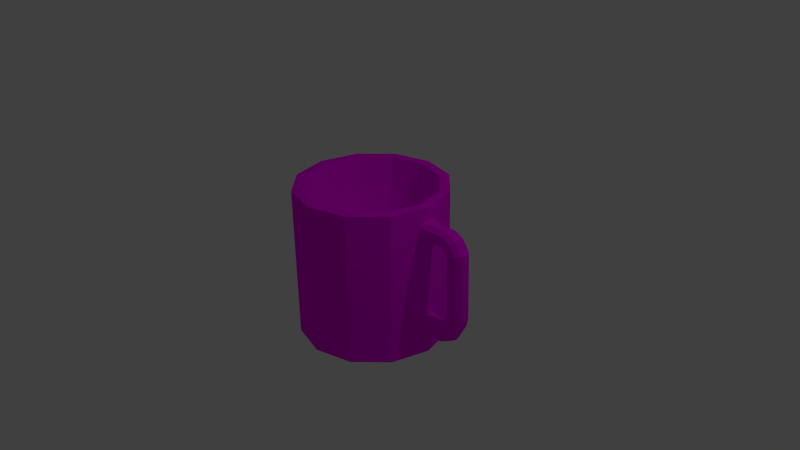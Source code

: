 # Source: CupOfCoffee.blend  (saved by Blender 2.75.0; exported with 4.5.12 LTS)
import bpy
from mathutils import Matrix  # noqa: F401  (used for matrix-valued properties, if any)

bpy.ops.wm.read_factory_settings(use_empty=True)
scene = bpy.context.scene
scene.name = 'Scene'

# ---- collections
col_collection_1 = bpy.data.collections.new('Collection 1'); scene.collection.children.link(col_collection_1)

# ---- images (referenced by path relative to the original .blend; pixels are not part of the script)
import os
ASSET_DIR = os.environ.get("B2B_ASSET_DIR", "")  # directory of the original .blend (textures are referenced by path, not embedded)
HERE = os.path.dirname(os.path.abspath(__file__))  # packed textures are extracted next to this script under _unpacked/

def load_image(name, relpath, width, height, colorspace="sRGB"):
    """Load a texture the original file referenced (path relative to the .blend, or extracted next to this script)."""
    p = next((c for c in (os.path.join(HERE, relpath), os.path.join(ASSET_DIR, relpath)) if relpath and os.path.exists(c)), "")
    if p:
        img = bpy.data.images.load(p, check_existing=True)
        img.name = name
    else:  # same state as the original file: an image datablock whose file is absent (Cycles renders it pink)
        img = bpy.data.images.new(name, width, height)
        img.source = "FILE"
        img.filepath = "//" + (relpath or name)
    img.colorspace_settings.name = colorspace
    return img
img_cupofcoffeetexture_png = load_image('CupOfCoffeeTexture.png', 'Textures/CupOfCoffeeTexture.png', 1024, 1024, 'sRGB')

# ---- materials (node trees are filled in below, after node groups)
mat_material_001 = bpy.data.materials.new('Material.001')
mat_material_001.alpha_threshold = 0.0
mat_material_001.roughness = 0.5

# ---- material node trees
mat_material_001.use_nodes = True; mat_material_001.node_tree.nodes.clear()
_N = mat_material_001.node_tree.nodes; _L = mat_material_001.node_tree.links
n0 = _N.new('ShaderNodeOutputMaterial'); n0.name = 'Material Output'; n0.location = (300, 300)
n1 = _N.new('ShaderNodeBsdfDiffuse'); n1.name = 'Diffuse BSDF'; n1.location = (10, 300)
n2 = _N.new('ShaderNodeTexImage'); n2.name = 'Image Texture'; n2.location = (-180, 300)
n2.width = 140
n2.image = img_cupofcoffeetexture_png
_L.new(n1.outputs[0], n0.inputs[0])
_L.new(n2.outputs[0], n1.inputs[0])
n0.is_active_output = True

# ---- world
world_world = bpy.data.worlds.new('World'); scene.world = world_world
world_world.color = (0.05088, 0.05088, 0.05088)
world_world.use_sun_shadow = False
world_world.sun_shadow_jitter_overblur = 0.0
world_world.cycles.sampling_method = 'MANUAL'
world_world.cycles.sample_map_resolution = 256

# ---- cameras
cam_camera = bpy.data.cameras.new('Camera')
cam_camera.clip_end = 100.0
cam_camera.lens = 35.0
cam_camera.sensor_width = 32.0
cam_camera.sensor_height = 18.0
cam_camera.ortho_scale = 7.314
cam_camera.dof.focus_distance = 0.0

# ---- lights
light_lamp = bpy.data.lights.new('Lamp', 'POINT')
light_lamp.transmission_factor = 0.0
light_lamp.cutoff_distance = 30.0
light_lamp.energy = 100.0
light_lamp.shadow_buffer_clip_start = 1.001
light_lamp.shadow_soft_size = 0.1
light_lamp.shadow_maximum_resolution = 0.006
light_lamp.use_absolute_resolution = True
light_lamp.cycles.use_multiple_importance_sampling = False

# ---- meshes
me_cylinder = bpy.data.meshes.new('Cylinder')
me_cylinder.from_pydata([(0.0, 1.0, -1.0), (0.0, 1.0, 1.0), (0.5, 0.866, 1.0), (0.5, 0.866, -1.0), (0.866, 0.5, -1.0), (1.0, -4.371e-08, -1.0), (0.866, -0.5, -1.0), (0.5, -0.866, -1.0), (1.51e-07, -1.0, -1.0), (-0.5, -0.866, -1.0), (-0.866, -0.5, -1.0), (-1.0, -4.649e-07, -1.0), (-0.866, 0.5, -1.0), (-0.5, 0.866, -1.0), (-0.5, 0.866, 1.0), (-1.325e-09, 0.8667, 1.0), (0.4333, 0.7506, 1.0), (0.866, 0.5, 1.0), (1.0, -4.371e-08, 1.0), (1.0, -5.845e-08, 0.8354), (0.9972, 0.01062, 0.8329), (0.9823, 0.06621, 0.8184), (0.9806, 0.07249, 0.8128), (0.9693, 0.1147, 0.7709), (0.9688, 0.1166, 0.7644), (0.9645, 0.1324, 0.7055), (0.965, 0.1305, 0.6991), (0.9693, 0.1147, 0.6402), (0.971, 0.1082, 0.6345), (0.9823, 0.06621, 0.593), (0.9855, 0.0542, 0.5904), (1.0, -2.986e-08, 0.5765), (1.0, -4.371e-08, -0.4502), (1.0, 2.628e-07, -0.4502), (0.9823, 0.06621, -0.4679), (0.9693, 0.1147, -0.5163), (0.9645, 0.1324, -0.5825), (0.9693, 0.1147, -0.6487), (0.9823, 0.06621, -0.6972), (1.0, 2.782e-07, -0.715), (1.0, -4.371e-08, -0.715), (0.9823, -0.06621, -0.6972), (0.9693, -0.1147, -0.6487), (0.9645, -0.1324, -0.5825), (0.9693, -0.1147, -0.5163), (0.9823, -0.06621, -0.4679), (0.9963, -0.01384, 0.5795), (0.9823, -0.06621, 0.593), (0.9803, -0.07354, 0.5993), (0.9693, -0.1147, 0.6402), (0.9688, -0.1166, 0.6465), (0.9645, -0.1324, 0.7055), (0.965, -0.1308, 0.7109), (0.9693, -0.1147, 0.7709), (0.9706, -0.1098, 0.7752), (0.9823, -0.06621, 0.8184), (0.9846, -0.05762, 0.8204), (0.866, -0.5, 1.0), (0.5, -0.866, 1.0), (1.51e-07, -1.0, 1.0), (-0.5, -0.866, 1.0), (-0.866, -0.5, 1.0), (-1.0, -4.649e-07, 1.0), (-0.866, 0.5, 1.0), (-0.4333, 0.7506, 1.0), (0.7506, 0.4333, 1.0), (-5.169e-08, 0.8667, -0.848), (0.4333, 0.7506, -0.848), (0.8667, -5.643e-08, 1.0), (0.7506, -0.4333, 1.0), (0.4333, -0.7506, 1.0), (1.295e-07, -0.8667, 1.0), (-0.4333, -0.7506, 1.0), (-0.7506, -0.4333, 1.0), (-0.8667, -4.215e-07, 1.0), (-0.7506, 0.4333, 1.0), (-0.4333, 0.7506, -0.848), (0.7506, 0.4333, -0.848), (-0.7506, 0.4333, -0.848), (-0.8667, -4.215e-07, -0.848), (-0.7506, -0.4333, -0.848), (-0.4333, -0.7506, -0.848), (7.918e-08, -0.8667, -0.848), (0.4333, -0.7506, -0.848), (0.7506, -0.4333, -0.848), (0.8667, -5.643e-08, -0.848), (1.316, 0.1324, 0.7055), (1.285, 0.1147, 0.6469), (1.397, 0.1324, 0.6629), (1.347, 0.1147, 0.764), (1.345, 0.1147, 0.6215), (1.448, 0.1147, 0.7043), (1.263, 0.06621, 0.6041), (1.469, 0.1324, 0.5729), (1.535, 0.1147, 0.5803), (1.37, 0.06621, 0.8068), (1.486, 0.06621, 0.7346), (1.307, 0.06621, 0.5912), (1.403, 0.1147, 0.5655), (1.583, 0.06621, 0.5857), (1.254, 9.94e-09, 0.5884), (1.487, 0.1324, -0.2536), (1.552, 0.1147, -0.2642), (1.6, 0.06621, -0.2719), (1.378, -4.171e-08, 0.8225), (1.5, -3.511e-08, 0.7456), (1.6, -2.556e-08, 0.5877), (1.293, 7.317e-09, 0.5801), (1.355, 0.06621, 0.56), (1.421, 0.1147, -0.2431), (1.618, 2.667e-07, -0.2747), (1.263, -0.06621, 0.6041), (1.473, 0.1324, -0.3382), (1.533, 0.1147, -0.3662), (1.577, 0.06621, -0.3866), (1.593, 2.715e-07, -0.3941), (1.37, -0.06621, 0.8068), (1.486, -0.06621, 0.7346), (1.583, -0.06621, 0.5857), (1.6, -0.06621, -0.2719), (1.307, -0.06621, 0.5912), (1.337, -1.391e-09, 0.558), (1.374, 0.06621, -0.2354), (1.413, 0.1147, -0.3103), (1.577, -0.06621, -0.3866), (1.285, -0.1147, 0.6469), (1.397, 0.1324, -0.5027), (1.434, 0.1147, -0.5576), (1.461, 0.06621, -0.5978), (1.47, 2.769e-07, -0.6125), (1.461, -0.06621, -0.5978), (1.347, -0.1147, 0.764), (1.448, -0.1147, 0.7043), (1.535, -0.1147, 0.5803), (1.552, -0.1147, -0.2642), (1.533, -0.1147, -0.3662), (1.345, -0.1147, 0.6215), (1.355, -0.06621, 0.56), (1.356, 2.812e-07, -0.2326), (1.369, 0.06621, -0.2898), (1.36, 0.1147, -0.4478), (1.434, -0.1147, -0.5576), (1.316, -0.1324, 0.7055), (1.276, 0.1324, -0.5839), (1.275, 0.1147, -0.6501), (1.274, 0.06621, -0.6985), (1.274, 2.782e-07, -0.7163), (1.274, -0.06621, -0.6985), (1.275, -0.1147, -0.6501), (1.397, -0.1324, 0.6629), (1.469, -0.1324, 0.5729), (1.487, -0.1324, -0.2536), (1.473, -0.1324, -0.3382), (1.397, -0.1324, -0.5027), (1.403, -0.1147, 0.5655), (1.374, -0.06621, -0.2354), (1.353, 2.767e-07, -0.2823), (1.332, 0.06621, -0.4076), (1.277, 0.1147, -0.5177), (1.276, -0.1324, -0.5839), (1.421, -0.1147, -0.2431), (1.413, -0.1147, -0.3103), (1.36, -0.1147, -0.4478), (1.277, -0.1147, -0.5177), (1.369, -0.06621, -0.2898), (1.323, 2.675e-07, -0.3929), (1.277, 0.06621, -0.4692), (1.278, 2.629e-07, -0.4515), (1.277, -0.06621, -0.4692), (1.332, -0.06621, -0.4076), (-2.651e-08, 0.8667, 0.076), (0.4333, 0.7506, 0.076), (-0.4333, 0.7506, 0.076), (0.7506, 0.4333, 0.076), (0.8667, -5.643e-08, 0.076), (0.7506, -0.4333, 0.076), (0.4333, -0.7506, 0.076), (1.044e-07, -0.8667, 0.076), (-0.4333, -0.7506, 0.076), (-0.7506, -0.4333, 0.076), (-0.8667, -4.215e-07, 0.076), (-0.7506, 0.4333, 0.076), (-7.947e-08, -1.316e-07, 0.076)], [], [(0, 1, 2, 3), (0, 3, 4, 5, 6, 7, 8, 9, 10, 11, 12, 13), (13, 14, 1, 0), (2, 1, 15, 16), (3, 2, 17, 4), (4, 17, 18, 19, 20, 21, 22, 23, 24, 25, 26, 27, 28, 29, 30, 31, 32, 33, 34, 35, 36, 37, 38, 39, 40, 5), (5, 40, 41, 42, 43, 44, 45, 32, 31, 46, 47, 48, 49, 50, 51, 52, 53, 54, 55, 56, 19, 18, 57, 6), (6, 57, 58, 7), (7, 58, 59, 8), (8, 59, 60, 9), (9, 60, 61, 10), (10, 61, 62, 11), (11, 62, 63, 12), (12, 63, 14, 13), (1, 14, 64, 15), (17, 2, 16, 65), (171, 170, 66, 67), (18, 17, 65, 68), (57, 18, 68, 69), (58, 57, 69, 70), (59, 58, 70, 71), (60, 59, 71, 72), (61, 60, 72, 73), (62, 61, 73, 74), (63, 62, 74, 75), (14, 63, 75, 64), (170, 172, 76, 66), (173, 171, 67, 77), (67, 66, 76, 78, 79, 80, 81, 82, 83, 84, 85, 77), (174, 173, 77, 85), (175, 174, 85, 84), (176, 175, 84, 83), (177, 176, 83, 82), (178, 177, 82, 81), (179, 178, 81, 80), (180, 179, 80, 79), (181, 180, 79, 78), (172, 181, 78, 76), (25, 86, 87, 26), (24, 86, 25), (86, 88, 90, 87), (26, 87, 27), (23, 89, 86, 24), (88, 86, 89, 91), (27, 87, 92, 28), (22, 89, 23), (87, 90, 97, 92), (88, 93, 98, 90), (91, 94, 93, 88), (28, 92, 29), (21, 95, 89, 22), (91, 89, 95, 96), (94, 91, 96, 99), (29, 92, 100, 30), (20, 95, 21), (92, 97, 107, 100), (90, 98, 108, 97), (93, 101, 109, 98), (94, 102, 101, 93), (99, 103, 102, 94), (30, 100, 31), (19, 104, 95, 20), (96, 95, 104, 105), (99, 96, 105, 106), (103, 99, 106, 110), (31, 100, 111, 46), (56, 104, 19), (100, 107, 120, 111), (97, 108, 121, 107), (98, 109, 122, 108), (101, 112, 123, 109), (102, 113, 112, 101), (103, 114, 113, 102), (110, 115, 114, 103), (46, 111, 47), (55, 116, 104, 56), (105, 104, 116, 117), (106, 105, 117, 118), (110, 106, 118, 119), (115, 110, 119, 124), (47, 111, 125, 48), (54, 116, 55), (48, 125, 49), (53, 131, 116, 54), (117, 116, 131, 132), (118, 117, 132, 133), (119, 118, 133, 134), (124, 119, 134, 135), (136, 125, 111, 120), (137, 120, 107, 121), (138, 121, 108, 122), (139, 122, 109, 123), (140, 123, 112, 126), (126, 112, 113, 127), (127, 113, 114, 128), (128, 114, 115, 129), (129, 115, 124, 130), (130, 124, 135, 141), (49, 125, 142, 50), (52, 131, 53), (125, 136, 149, 142), (120, 137, 154, 136), (121, 138, 155, 137), (122, 139, 156, 138), (123, 140, 157, 139), (126, 143, 158, 140), (127, 144, 143, 126), (128, 145, 144, 127), (129, 146, 145, 128), (130, 147, 146, 129), (141, 148, 147, 130), (50, 142, 51), (51, 142, 131, 52), (132, 131, 142, 149), (133, 132, 149, 150), (134, 133, 150, 151), (135, 134, 151, 152), (141, 135, 152, 153), (148, 141, 153, 159), (136, 154, 150, 149), (137, 155, 160, 154), (138, 156, 164, 155), (139, 157, 165, 156), (140, 158, 166, 157), (35, 158, 143, 36), (36, 143, 144, 37), (37, 144, 145, 38), (38, 145, 146, 39), (146, 147, 41, 40, 39), (41, 147, 148, 42), (42, 148, 159, 43), (151, 150, 154, 160), (152, 151, 160, 161), (153, 152, 161, 162), (159, 153, 162, 163), (34, 166, 158, 35), (43, 159, 163, 44), (155, 164, 161, 160), (156, 165, 169, 164), (157, 166, 167, 165), (33, 167, 166, 34), (44, 163, 168, 45), (162, 161, 164, 169), (163, 162, 169, 168), (168, 167, 33, 32, 45), (165, 167, 168, 169), (64, 75, 181, 172), (75, 74, 180, 181), (74, 73, 179, 180), (73, 72, 178, 179), (72, 71, 177, 178), (71, 70, 176, 177), (70, 69, 175, 176), (69, 68, 174, 175), (68, 65, 173, 174), (65, 16, 171, 173), (15, 64, 172, 170), (16, 15, 170, 171), (181, 180, 182), (174, 173, 182), (177, 176, 182), (180, 179, 182), (173, 171, 182), (176, 175, 182), (179, 178, 182), (170, 172, 182), (172, 181, 182), (175, 174, 182), (178, 177, 182), (171, 170, 182)])
_uv = me_cylinder.uv_layers.new(name='UVMap')
_uv.uv.foreach_set('vector', [0.06464, 0.8178, 0.06622, 0.8182, 0.06705, 0.8188, 0.06647, 0.8191, 0.06464, 0.8178, 0.06647, 0.8191, 0.06825, 0.8204, 0.06854, 0.8214, 0.06717, 0.8203, 0.06571, 0.8191, 0.06432, 0.8175, 0.06259, 0.8161, 0.06066, 0.8146, 0.05848, 0.8129, 0.06077, 0.8146, 0.0627, 0.8164, 0.0627, 0.8164, 0.0654, 0.8176, 0.06622, 0.8182, 0.06464, 0.8178, 0.06705, 0.8188, 0.06622, 0.8182, 0.06632, 0.8181, 0.06711, 0.8188, 0.06647, 0.8191, 0.06705, 0.8188, 0.06785, 0.8196, 0.06825, 0.8204, 0.06825, 0.8204, 0.06785, 0.8196, 0.06845, 0.82, 0.069, 0.8207, 0.06926, 0.8208, 0.06936, 0.821, 0.06955, 0.821, 0.06957, 0.8213, 0.06978, 0.8213, 0.0699, 0.8217, 0.07009, 0.8218, 0.07029, 0.8221, 0.07045, 0.8221, 0.07062, 0.8223, 0.07073, 0.8223, 0.0708, 0.8223, 0.07442, 0.8259, 0.07497, 0.825, 0.07463, 0.8246, 0.07411, 0.8241, 0.07338, 0.8235, 0.07233, 0.8229, 0.07089, 0.8223, 0.07061, 0.823, 0.07116, 0.823, 0.06854, 0.8214, 0.06854, 0.8214, 0.07116, 0.823, 0.07181, 0.824, 0.07221, 0.8246, 0.07297, 0.8252, 0.07364, 0.8256, 0.07414, 0.8258, 0.07442, 0.8259, 0.0708, 0.8223, 0.07079, 0.8222, 0.07067, 0.8221, 0.07056, 0.8219, 0.07028, 0.8218, 0.07008, 0.8216, 0.06963, 0.8214, 0.06955, 0.8212, 0.06905, 0.8212, 0.06867, 0.8209, 0.06875, 0.821, 0.06893, 0.8207, 0.069, 0.8207, 0.06845, 0.82, 0.0675, 0.82, 0.06717, 0.8203, 0.06717, 0.8203, 0.0675, 0.82, 0.06649, 0.8195, 0.06571, 0.8191, 0.06571, 0.8191, 0.06649, 0.8195, 0.0656, 0.8189, 0.06432, 0.8175, 0.06432, 0.8175, 0.0656, 0.8189, 0.06488, 0.8182, 0.06259, 0.8161, 0.06259, 0.8161, 0.06488, 0.8182, 0.06442, 0.8177, 0.06066, 0.8146, 0.06066, 0.8146, 0.06442, 0.8177, 0.06432, 0.8173, 0.05848, 0.8129, 0.05848, 0.8129, 0.06432, 0.8173, 0.06472, 0.8173, 0.06077, 0.8146, 0.06077, 0.8146, 0.06472, 0.8173, 0.0654, 0.8176, 0.0627, 0.8164, 0.06622, 0.8182, 0.0654, 0.8176, 0.06552, 0.8176, 0.06632, 0.8181, 0.06785, 0.8196, 0.06705, 0.8188, 0.06711, 0.8188, 0.06775, 0.8195, 0.06476, 0.8424, 0.06309, 0.8434, 0.06232, 0.8409, 0.06282, 0.8406, 0.06845, 0.82, 0.06785, 0.8196, 0.06775, 0.8195, 0.06802, 0.8199, 0.0675, 0.82, 0.06845, 0.82, 0.06802, 0.8199, 0.06739, 0.8199, 0.06649, 0.8195, 0.0675, 0.82, 0.06739, 0.8199, 0.06649, 0.8195, 0.0656, 0.8189, 0.06649, 0.8195, 0.06649, 0.8195, 0.06561, 0.819, 0.06488, 0.8182, 0.0656, 0.8189, 0.06561, 0.819, 0.06491, 0.8184, 0.06442, 0.8177, 0.06488, 0.8182, 0.06491, 0.8184, 0.0645, 0.8178, 0.06432, 0.8173, 0.06442, 0.8177, 0.0645, 0.8178, 0.06446, 0.8174, 0.06472, 0.8173, 0.06432, 0.8173, 0.06446, 0.8174, 0.06485, 0.8174, 0.0654, 0.8176, 0.06472, 0.8173, 0.06485, 0.8174, 0.06552, 0.8176, 0.06309, 0.8434, 0.06114, 0.8434, 0.06175, 0.8408, 0.06232, 0.8409, 0.06571, 0.8407, 0.06476, 0.8424, 0.06282, 0.8406, 0.06313, 0.8401, 0.06282, 0.8406, 0.06232, 0.8409, 0.06175, 0.8408, 0.06128, 0.8405, 0.06102, 0.84, 0.06106, 0.8394, 0.06138, 0.8389, 0.0619, 0.8386, 0.06247, 0.8386, 0.06294, 0.8389, 0.06317, 0.8395, 0.06313, 0.8401, 0.06572, 0.8387, 0.06571, 0.8407, 0.06313, 0.8401, 0.06317, 0.8395, 0.06476, 0.837, 0.06572, 0.8387, 0.06317, 0.8395, 0.06294, 0.8389, 0.06308, 0.8361, 0.06476, 0.837, 0.06294, 0.8389, 0.06247, 0.8386, 0.06113, 0.8361, 0.06308, 0.8361, 0.06247, 0.8386, 0.0619, 0.8386, 0.05944, 0.8371, 0.06113, 0.8361, 0.0619, 0.8386, 0.06138, 0.8389, 0.05848, 0.8388, 0.05944, 0.8371, 0.06138, 0.8389, 0.06106, 0.8394, 0.05848, 0.8407, 0.05848, 0.8388, 0.06106, 0.8394, 0.06102, 0.84, 0.05945, 0.8424, 0.05848, 0.8407, 0.06102, 0.84, 0.06128, 0.8405, 0.06114, 0.8434, 0.05945, 0.8424, 0.06128, 0.8405, 0.06175, 0.8408, 0.0699, 0.8217, 0.07209, 0.8232, 0.07206, 0.8232, 0.07009, 0.8218, 0.06978, 0.8213, 0.07209, 0.8232, 0.0699, 0.8217, 0.07209, 0.8232, 0.07225, 0.8234, 0.07221, 0.8234, 0.07206, 0.8232, 0.07009, 0.8218, 0.07206, 0.8232, 0.07029, 0.8221, 0.06957, 0.8213, 0.0721, 0.8233, 0.07209, 0.8232, 0.06978, 0.8213, 0.07225, 0.8234, 0.07209, 0.8232, 0.0721, 0.8233, 0.07227, 0.8234, 0.07029, 0.8221, 0.07206, 0.8232, 0.07203, 0.8232, 0.07045, 0.8221, 0.06955, 0.821, 0.0721, 0.8233, 0.06957, 0.8213, 0.07206, 0.8232, 0.07221, 0.8234, 0.07215, 0.8234, 0.07203, 0.8232, 0.07225, 0.8234, 0.07247, 0.8236, 0.07238, 0.8235, 0.07221, 0.8234, 0.07227, 0.8234, 0.07254, 0.8236, 0.07247, 0.8236, 0.07225, 0.8234, 0.07045, 0.8221, 0.07203, 0.8232, 0.07062, 0.8223, 0.06936, 0.821, 0.0721, 0.8233, 0.0721, 0.8233, 0.06955, 0.821, 0.07227, 0.8234, 0.0721, 0.8233, 0.0721, 0.8233, 0.07228, 0.8234, 0.07254, 0.8236, 0.07227, 0.8234, 0.07228, 0.8234, 0.07259, 0.8237, 0.07062, 0.8223, 0.07203, 0.8232, 0.07201, 0.8232, 0.07073, 0.8223, 0.06926, 0.8208, 0.0721, 0.8233, 0.06936, 0.821, 0.07203, 0.8232, 0.07215, 0.8234, 0.07213, 0.8233, 0.07201, 0.8232, 0.07221, 0.8234, 0.07238, 0.8235, 0.07229, 0.8235, 0.07215, 0.8234, 0.07247, 0.8236, 0.08378, 0.8309, 0.08259, 0.8304, 0.07238, 0.8235, 0.07254, 0.8236, 0.08513, 0.8319, 0.08378, 0.8309, 0.07247, 0.8236, 0.07259, 0.8237, 0.08657, 0.8336, 0.08513, 0.8319, 0.07254, 0.8236, 0.07073, 0.8223, 0.07201, 0.8232, 0.0708, 0.8223, 0.069, 0.8207, 0.07211, 0.8233, 0.0721, 0.8233, 0.06926, 0.8208, 0.07228, 0.8234, 0.0721, 0.8233, 0.07211, 0.8233, 0.07227, 0.8234, 0.07259, 0.8237, 0.07228, 0.8234, 0.07227, 0.8234, 0.0726, 0.8237, 0.08657, 0.8336, 0.07259, 0.8237, 0.0726, 0.8237, 0.08799, 0.8361, 0.0708, 0.8223, 0.07201, 0.8232, 0.07201, 0.8233, 0.07079, 0.8222, 0.06893, 0.8207, 0.07211, 0.8233, 0.069, 0.8207, 0.07201, 0.8232, 0.07213, 0.8233, 0.07215, 0.8234, 0.07201, 0.8233, 0.07215, 0.8234, 0.07229, 0.8235, 0.07227, 0.8235, 0.07213, 0.8233, 0.07238, 0.8235, 0.08259, 0.8304, 0.08167, 0.8303, 0.07229, 0.8235, 0.08378, 0.8309, 0.08285, 0.8314, 0.08217, 0.8308, 0.08259, 0.8304, 0.08513, 0.8319, 0.08348, 0.8321, 0.08285, 0.8314, 0.08378, 0.8309, 0.08657, 0.8336, 0.08398, 0.8327, 0.08348, 0.8321, 0.08513, 0.8319, 0.08799, 0.8361, 0.08421, 0.8331, 0.08398, 0.8327, 0.08657, 0.8336, 0.07079, 0.8222, 0.07201, 0.8233, 0.07067, 0.8221, 0.06875, 0.821, 0.07211, 0.8233, 0.07211, 0.8233, 0.06893, 0.8207, 0.07227, 0.8234, 0.07211, 0.8233, 0.07211, 0.8233, 0.07225, 0.8234, 0.0726, 0.8237, 0.07227, 0.8234, 0.07225, 0.8234, 0.07258, 0.8237, 0.08799, 0.8361, 0.0726, 0.8237, 0.07258, 0.8237, 0.08522, 0.8353, 0.08421, 0.8331, 0.08799, 0.8361, 0.08522, 0.8353, 0.08379, 0.833, 0.07067, 0.8221, 0.07201, 0.8233, 0.07202, 0.8233, 0.07056, 0.8219, 0.06867, 0.8209, 0.07211, 0.8233, 0.06875, 0.821, 0.07056, 0.8219, 0.07202, 0.8233, 0.07028, 0.8218, 0.06905, 0.8212, 0.07206, 0.8233, 0.07211, 0.8233, 0.06867, 0.8209, 0.07225, 0.8234, 0.07211, 0.8233, 0.07206, 0.8233, 0.07223, 0.8234, 0.07258, 0.8237, 0.07225, 0.8234, 0.07223, 0.8234, 0.07253, 0.8237, 0.08522, 0.8353, 0.07258, 0.8237, 0.07253, 0.8237, 0.08329, 0.8343, 0.08379, 0.833, 0.08522, 0.8353, 0.08329, 0.8343, 0.08307, 0.8326, 0.07217, 0.8234, 0.07202, 0.8233, 0.07201, 0.8233, 0.07215, 0.8234, 0.07231, 0.8235, 0.07215, 0.8234, 0.07213, 0.8233, 0.07227, 0.8235, 0.08109, 0.8306, 0.07227, 0.8235, 0.07229, 0.8235, 0.08167, 0.8303, 0.08155, 0.8305, 0.08167, 0.8303, 0.08259, 0.8304, 0.08217, 0.8308, 0.08027, 0.8301, 0.08217, 0.8308, 0.08285, 0.8314, 0.08015, 0.8301, 0.08015, 0.8301, 0.08285, 0.8314, 0.08348, 0.8321, 0.08008, 0.8301, 0.08008, 0.8301, 0.08348, 0.8321, 0.08398, 0.8327, 0.08007, 0.83, 0.08007, 0.83, 0.08398, 0.8327, 0.08421, 0.8331, 0.0801, 0.8299, 0.0801, 0.8299, 0.08421, 0.8331, 0.08379, 0.833, 0.08018, 0.8299, 0.08018, 0.8299, 0.08379, 0.833, 0.08307, 0.8326, 0.08029, 0.8299, 0.07028, 0.8218, 0.07202, 0.8233, 0.07203, 0.8233, 0.07008, 0.8216, 0.06955, 0.8212, 0.07206, 0.8233, 0.06905, 0.8212, 0.07202, 0.8233, 0.07217, 0.8234, 0.0722, 0.8234, 0.07203, 0.8233, 0.07215, 0.8234, 0.07231, 0.8235, 0.07237, 0.8235, 0.07217, 0.8234, 0.07227, 0.8235, 0.08109, 0.8306, 0.08091, 0.8313, 0.07231, 0.8235, 0.08167, 0.8303, 0.08155, 0.8305, 0.08113, 0.8307, 0.08109, 0.8306, 0.08217, 0.8308, 0.08027, 0.8301, 0.08036, 0.83, 0.08155, 0.8305, 0.08015, 0.8301, 0.07862, 0.8286, 0.07915, 0.829, 0.08027, 0.8301, 0.08008, 0.8301, 0.0781, 0.8282, 0.07862, 0.8286, 0.08015, 0.8301, 0.08007, 0.83, 0.07772, 0.828, 0.0781, 0.8282, 0.08008, 0.8301, 0.0801, 0.8299, 0.07756, 0.828, 0.07772, 0.828, 0.08007, 0.83, 0.08018, 0.8299, 0.07767, 0.8282, 0.07756, 0.828, 0.0801, 0.8299, 0.08029, 0.8299, 0.07805, 0.8285, 0.07767, 0.8282, 0.08018, 0.8299, 0.07008, 0.8216, 0.07203, 0.8233, 0.06963, 0.8214, 0.06963, 0.8214, 0.07203, 0.8233, 0.07206, 0.8233, 0.06955, 0.8212, 0.07223, 0.8234, 0.07206, 0.8233, 0.07203, 0.8233, 0.0722, 0.8234, 0.07253, 0.8237, 0.07223, 0.8234, 0.0722, 0.8234, 0.07245, 0.8236, 0.08329, 0.8343, 0.07253, 0.8237, 0.07245, 0.8236, 0.08198, 0.8332, 0.08307, 0.8326, 0.08329, 0.8343, 0.08198, 0.8332, 0.08225, 0.8322, 0.08029, 0.8299, 0.08307, 0.8326, 0.08225, 0.8322, 0.08038, 0.8299, 0.07805, 0.8285, 0.08029, 0.8299, 0.08038, 0.8299, 0.07859, 0.8288, 0.07217, 0.8234, 0.07237, 0.8235, 0.07245, 0.8236, 0.0722, 0.8234, 0.07231, 0.8235, 0.08091, 0.8313, 0.0812, 0.8322, 0.07237, 0.8235, 0.08109, 0.8306, 0.08113, 0.8307, 0.0811, 0.8311, 0.08091, 0.8313, 0.08155, 0.8305, 0.08036, 0.83, 0.08034, 0.83, 0.08113, 0.8307, 0.08027, 0.8301, 0.07915, 0.829, 0.07956, 0.8293, 0.08036, 0.83, 0.07411, 0.8241, 0.07915, 0.829, 0.07862, 0.8286, 0.07338, 0.8235, 0.07338, 0.8235, 0.07862, 0.8286, 0.0781, 0.8282, 0.07233, 0.8229, 0.07233, 0.8229, 0.0781, 0.8282, 0.07772, 0.828, 0.07089, 0.8223, 0.07089, 0.8223, 0.07772, 0.828, 0.07756, 0.828, 0.07061, 0.823, 0.07756, 0.828, 0.07767, 0.8282, 0.07181, 0.824, 0.07116, 0.823, 0.07061, 0.823, 0.07181, 0.824, 0.07767, 0.8282, 0.07805, 0.8285, 0.07221, 0.8246, 0.07221, 0.8246, 0.07805, 0.8285, 0.07859, 0.8288, 0.07297, 0.8252, 0.08198, 0.8332, 0.07245, 0.8236, 0.07237, 0.8235, 0.0812, 0.8322, 0.08225, 0.8322, 0.08198, 0.8332, 0.0812, 0.8322, 0.08152, 0.8316, 0.08038, 0.8299, 0.08225, 0.8322, 0.08152, 0.8316, 0.08039, 0.83, 0.07859, 0.8288, 0.08038, 0.8299, 0.08039, 0.83, 0.07915, 0.8292, 0.07463, 0.8246, 0.07956, 0.8293, 0.07915, 0.829, 0.07411, 0.8241, 0.07297, 0.8252, 0.07859, 0.8288, 0.07915, 0.8292, 0.07364, 0.8256, 0.08091, 0.8313, 0.0811, 0.8311, 0.08152, 0.8316, 0.0812, 0.8322, 0.08113, 0.8307, 0.08034, 0.83, 0.08034, 0.8301, 0.0811, 0.8311, 0.08036, 0.83, 0.07956, 0.8293, 0.0797, 0.8295, 0.08034, 0.83, 0.07497, 0.825, 0.0797, 0.8295, 0.07956, 0.8293, 0.07463, 0.8246, 0.07364, 0.8256, 0.07915, 0.8292, 0.07953, 0.8295, 0.07414, 0.8258, 0.08039, 0.83, 0.08152, 0.8316, 0.0811, 0.8311, 0.08034, 0.8301, 0.07915, 0.8292, 0.08039, 0.83, 0.08034, 0.8301, 0.07953, 0.8295, 0.07953, 0.8295, 0.0797, 0.8295, 0.07497, 0.825, 0.07442, 0.8259, 0.07414, 0.8258, 0.08034, 0.83, 0.0797, 0.8295, 0.07953, 0.8295, 0.08034, 0.8301, 0.06552, 0.8176, 0.06485, 0.8174, 0.06482, 0.8164, 0.06605, 0.8163, 0.06485, 0.8174, 0.06446, 0.8174, 0.06392, 0.817, 0.06482, 0.8164, 0.06446, 0.8174, 0.0645, 0.8178, 0.06357, 0.8181, 0.06392, 0.817, 0.0645, 0.8178, 0.06491, 0.8184, 0.06386, 0.8192, 0.06357, 0.8181, 0.06491, 0.8184, 0.06561, 0.819, 0.06474, 0.8203, 0.06386, 0.8192, 0.06561, 0.819, 0.06649, 0.8195, 0.06601, 0.8209, 0.06474, 0.8203, 0.06649, 0.8195, 0.06739, 0.8199, 0.06736, 0.8209, 0.06601, 0.8209, 0.06739, 0.8199, 0.06802, 0.8199, 0.06837, 0.8202, 0.06736, 0.8209, 0.06802, 0.8199, 0.06775, 0.8195, 0.06867, 0.8191, 0.06837, 0.8202, 0.06775, 0.8195, 0.06711, 0.8188, 0.06826, 0.8179, 0.06867, 0.8191, 0.06632, 0.8181, 0.06552, 0.8176, 0.06605, 0.8163, 0.0673, 0.8169, 0.06711, 0.8188, 0.06632, 0.8181, 0.0673, 0.8169, 0.06826, 0.8179, 0.9647, 0.9099, 0.9642, 0.9089, 0.9662, 0.9084, 0.9682, 0.9079, 0.9682, 0.9089, 0.9662, 0.9084, 0.9656, 0.9064, 0.9667, 0.9064, 0.9662, 0.9084, 0.9642, 0.9089, 0.9642, 0.9079, 0.9662, 0.9084, 0.9682, 0.9089, 0.9677, 0.9099, 0.9662, 0.9084, 0.9667, 0.9064, 0.9677, 0.9069, 0.9662, 0.9084, 0.9642, 0.9079, 0.9647, 0.9069, 0.9662, 0.9084, 0.9667, 0.9104, 0.9656, 0.9104, 0.9662, 0.9084, 0.9656, 0.9104, 0.9647, 0.9099, 0.9662, 0.9084, 0.9677, 0.9069, 0.9682, 0.9079, 0.9662, 0.9084, 0.9647, 0.9069, 0.9656, 0.9064, 0.9662, 0.9084, 0.9677, 0.9099, 0.9667, 0.9104, 0.9662, 0.9084])
me_cylinder.materials.append(mat_material_001)
me_cylinder.use_remesh_preserve_volume = False
me_cylinder.use_remesh_preserve_attributes = False
me_cylinder.use_mirror_vertex_groups = False
me_cylinder.update()

# ---- objects
ob_cylinder = bpy.data.objects.new('Cylinder', me_cylinder)
ob_lamp = bpy.data.objects.new('Lamp', light_lamp)
ob_camera = bpy.data.objects.new('Camera', cam_camera)

# ---- transforms, parenting, visibility, modifiers, constraints
ob_cylinder.location = (0.0, 0.0, 0.0)
ob_cylinder.lineart.crease_threshold = 0.0
ob_lamp.location = (4.076, 1.005, 5.904)
ob_lamp.rotation_euler = (0.6503, 0.05522, 1.866)
ob_lamp.lock_rotations_4d = False
ob_lamp.empty_display_type = 'ARROWS'
ob_lamp.color = (0.0, 0.0, 0.0, 0.0)
ob_lamp.lineart.crease_threshold = 0.0
ob_camera.location = (7.481, -6.508, 5.344)
ob_camera.rotation_euler = (1.109, 0.01082, 0.8149)
ob_camera.lock_rotations_4d = False
ob_camera.empty_display_type = 'ARROWS'
ob_camera.color = (0.0, 0.0, 0.0, 0.0)
ob_camera.display_type = 'WIRE'
ob_camera.lineart.crease_threshold = 0.0

# ---- collection membership
col_collection_1.objects.link(ob_cylinder)
col_collection_1.objects.link(ob_lamp)
col_collection_1.objects.link(ob_camera)

# ---- scene / render settings (as saved in the file)
scene.camera = ob_camera
scene.frame_start = 1; scene.frame_end = 250; scene.frame_set(1)
scene.render.engine = 'CYCLES'
scene.render.resolution_percentage = 50
scene.render.dither_intensity = 0.0
scene.cycles.use_denoising = False
scene.cycles.samples = 10
scene.cycles.sampling_pattern = 'TABULATED_SOBOL'
scene.cycles.light_sampling_threshold = 0.0
scene.cycles.use_adaptive_sampling = False
scene.cycles.use_light_tree = False
scene.cycles.blur_glossy = 0.0
scene.cycles.pixel_filter_type = 'GAUSSIAN'
scene.cycles.sample_clamp_indirect = 0.0
scene.view_settings.view_transform = 'Standard'
bpy.context.view_layer.update()
